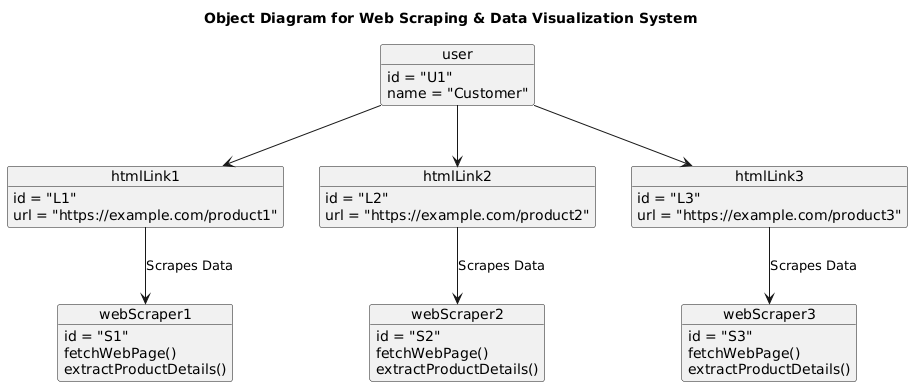

The diagram above was rendered by PlantUML. Its source (embedded in the PNG):
@startuml
title Object Diagram for Web Scraping & Data Visualization System

' Level 1: Single User  
object user {
  id = "U1"
  name = "Customer"
}

' Level 2: User provides 3 different HTML links  
object htmlLink1 {
  id = "L1"
  url = "https://example.com/product1"
}
object htmlLink2 {
  id = "L2"
  url = "https://example.com/product2"
}
object htmlLink3 {
  id = "L3"
  url = "https://example.com/product3"
}
user --> htmlLink1  
user --> htmlLink2 
user --> htmlLink3   

' Level 3: Scraping Process with Functions  
object webScraper1 {
  id = "S1"
  fetchWebPage()
  extractProductDetails()
}
object webScraper2 {
  id = "S2"
  fetchWebPage()
  extractProductDetails()
}
object webScraper3 {
  id = "S3"
  fetchWebPage()
  extractProductDetails()
}
htmlLink1 --> webScraper1 : Scrapes Data  
htmlLink2 --> webScraper2 : Scrapes Data  
htmlLink3 --> webScraper3 : Scrapes Data
@enduml